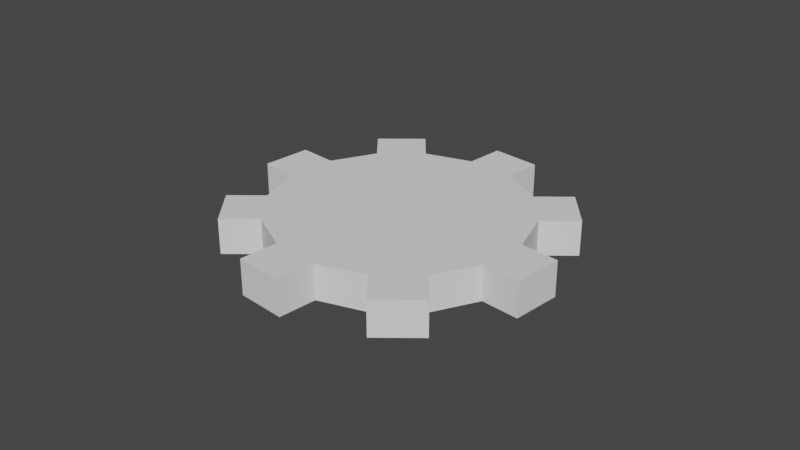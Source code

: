 # Source: Gear.blend  (saved by Blender 3.4.6; exported with 4.5.12 LTS)
import bpy
from mathutils import Matrix  # noqa: F401  (used for matrix-valued properties, if any)

bpy.ops.wm.read_factory_settings(use_empty=True)
scene = bpy.context.scene
scene.name = 'Scene'

# ---- collections
col_collection = bpy.data.collections.new('Collection'); scene.collection.children.link(col_collection)

# ---- world
world_world = bpy.data.worlds.new('World'); scene.world = world_world
world_world.use_nodes = True; world_world.node_tree.nodes.clear()
_N = world_world.node_tree.nodes; _L = world_world.node_tree.links
n0 = _N.new('ShaderNodeOutputWorld'); n0.name = 'World Output'; n0.location = (300, 300)
n1 = _N.new('ShaderNodeBackground'); n1.name = 'Background'; n1.location = (10, 300)
n1.inputs[0].default_value = (0.05088, 0.05088, 0.05088, 1.0)
_L.new(n1.outputs[0], n0.inputs[0])
n0.is_active_output = True
world_world.color = (0.05088, 0.05088, 0.05088)
world_world.use_sun_shadow = False
world_world.sun_shadow_jitter_overblur = 0.0

# ---- meshes
me_cylinder_001 = bpy.data.meshes.new('Cylinder.001')
me_cylinder_001.from_pydata([(0.0, 1.0, -0.14), (0.0, 1.0, 0.14), (0.3827, 0.9239, -0.14), (0.3827, 0.9239, 0.14), (0.7071, 0.7071, -0.14), (0.7071, 0.7071, 0.14), (0.9239, 0.3827, -0.14), (0.9239, 0.3827, 0.14), (1.0, 0.0, -0.14), (1.0, 0.0, 0.14), (0.9239, -0.3827, -0.14), (0.9239, -0.3827, 0.14), (0.7071, -0.7071, -0.14), (0.7071, -0.7071, 0.14), (0.3827, -0.9239, -0.14), (0.3827, -0.9239, 0.14), (0.0, -1.0, -0.14), (0.0, -1.0, 0.14), (-0.3827, -0.9239, -0.14), (-0.3827, -0.9239, 0.14), (-0.7071, -0.7071, -0.14), (-0.7071, -0.7071, 0.14), (-0.9239, -0.3827, -0.14), (-0.9239, -0.3827, 0.14), (-1.0, 0.0, -0.14), (-1.0, 0.0, 0.14), (-0.9239, 0.3827, -0.14), (-0.9239, 0.3827, 0.14), (-0.7071, 0.7071, -0.14), (-0.7071, 0.7071, 0.14), (-0.3827, 0.9239, -0.14), (-0.3827, 0.9239, 0.14), (-0.05955, 1.299, -0.14), (-0.05955, 1.299, 0.14), (0.5523, 1.178, 0.14), (0.5523, 1.178, -0.14), (0.8767, 0.9609, -0.14), (0.8767, 0.9609, 0.14), (1.223, 0.4422, 0.14), (1.223, 0.4422, -0.14), (1.299, 0.05955, -0.14), (1.299, 0.05955, 0.14), (1.178, -0.5523, 0.14), (1.178, -0.5523, -0.14), (0.9609, -0.8767, -0.14), (0.9609, -0.8767, 0.14), (0.4422, -1.223, 0.14), (0.4422, -1.223, -0.14), (0.05955, -1.299, -0.14), (0.05955, -1.299, 0.14), (-0.5523, -1.178, 0.14), (-0.5523, -1.178, -0.14), (-0.8767, -0.9609, -0.14), (-0.8767, -0.9609, 0.14), (-1.223, -0.4422, 0.14), (-1.223, -0.4422, -0.14), (-1.299, -0.05955, -0.14), (-1.299, -0.05955, 0.14), (-1.178, 0.5523, 0.14), (-1.178, 0.5523, -0.14), (-0.9609, 0.8767, -0.14), (-0.9609, 0.8767, 0.14), (-0.4422, 1.223, 0.14), (-0.4422, 1.223, -0.14)], [], [(0, 1, 3, 2), (27, 29, 61, 58), (4, 5, 7, 6), (18, 19, 50, 51), (8, 9, 11, 10), (28, 26, 59, 60), (12, 13, 15, 14), (26, 27, 58, 59), (16, 17, 19, 18), (9, 8, 40, 41), (20, 21, 23, 22), (7, 9, 41, 38), (24, 25, 27, 26), (17, 16, 48, 49), (28, 29, 31, 30), (8, 6, 39, 40), (35, 34, 37, 36), (39, 38, 41, 40), (43, 42, 45, 44), (47, 46, 49, 48), (51, 50, 53, 52), (55, 54, 57, 56), (59, 58, 61, 60), (63, 62, 33, 32), (20, 18, 51, 52), (10, 11, 42, 43), (29, 28, 60, 61), (1, 0, 32, 33), (19, 21, 53, 50), (12, 10, 43, 44), (2, 3, 34, 35), (21, 20, 52, 53), (11, 13, 45, 42), (4, 2, 35, 36), (13, 12, 44, 45), (30, 31, 62, 63), (3, 5, 37, 34), (0, 30, 63, 32), (5, 4, 36, 37), (22, 23, 54, 55), (31, 1, 33, 62), (24, 22, 55, 56), (14, 15, 46, 47), (23, 25, 57, 54), (16, 14, 47, 48), (6, 7, 38, 39), (25, 24, 56, 57), (15, 17, 49, 46), (31, 3, 1), (29, 3, 31), (29, 5, 3), (27, 5, 29), (27, 7, 5), (25, 7, 27), (25, 9, 7), (23, 9, 25), (23, 11, 9), (21, 11, 23), (21, 13, 11), (19, 13, 21), (19, 15, 13), (17, 15, 19), (30, 0, 2), (28, 30, 2), (28, 2, 4), (26, 28, 4), (26, 4, 6), (24, 26, 6), (24, 6, 8), (22, 24, 8), (22, 8, 10), (20, 22, 10), (20, 10, 12), (18, 20, 12), (18, 12, 14), (16, 18, 14)])
_uv = me_cylinder_001.uv_layers.new(name='UVMap')
_uv.uv.foreach_set('vector', [1.0, 0.5, 1.0, 1.0, 0.9375, 1.0, 0.9375, 0.5, 0.02827, 0.3418, 0.08029, 0.4197, 0.08029, 0.4197, 0.02827, 0.3418, 0.875, 0.5, 0.875, 1.0, 0.8125, 1.0, 0.8125, 0.5, 0.4375, 0.5, 0.4375, 1.0, 0.4375, 1.0, 0.4375, 0.5, 0.75, 0.5, 0.75, 1.0, 0.6875, 1.0, 0.6875, 0.5, 0.5803, 0.4197, 0.5283, 0.3418, 0.5283, 0.3418, 0.5803, 0.4197, 0.625, 0.5, 0.625, 1.0, 0.5625, 1.0, 0.5625, 0.5, 0.1875, 0.5, 0.1875, 1.0, 0.1875, 1.0, 0.1875, 0.5, 0.5, 0.5, 0.5, 1.0, 0.4375, 1.0, 0.4375, 0.5, 0.75, 1.0, 0.75, 0.5, 0.75, 0.5, 0.75, 1.0, 0.375, 0.5, 0.375, 1.0, 0.3125, 1.0, 0.3125, 0.5, 0.4717, 0.3418, 0.49, 0.25, 0.49, 0.25, 0.4717, 0.3418, 0.25, 0.5, 0.25, 1.0, 0.1875, 1.0, 0.1875, 0.5, 0.5, 1.0, 0.5, 0.5, 0.5, 0.5, 0.5, 1.0, 0.125, 0.5, 0.125, 1.0, 0.0625, 1.0, 0.0625, 0.5, 0.99, 0.25, 0.9717, 0.3418, 0.9717, 0.3418, 0.99, 0.25, 0.9375, 0.5, 0.9375, 1.0, 0.875, 1.0, 0.875, 0.5, 0.8125, 0.5, 0.8125, 1.0, 0.75, 1.0, 0.75, 0.5, 0.6875, 0.5, 0.6875, 1.0, 0.625, 1.0, 0.625, 0.5, 0.5625, 0.5, 0.5625, 1.0, 0.5, 1.0, 0.5, 0.5, 0.4375, 0.5, 0.4375, 1.0, 0.375, 1.0, 0.375, 0.5, 0.3125, 0.5, 0.3125, 1.0, 0.25, 1.0, 0.25, 0.5, 0.1875, 0.5, 0.1875, 1.0, 0.125, 1.0, 0.125, 0.5, 0.0625, 0.5, 0.0625, 1.0, 0.0, 1.0, 0.0, 0.5, 0.5803, 0.08029, 0.6582, 0.02827, 0.6582, 0.02827, 0.5803, 0.08029, 0.6875, 0.5, 0.6875, 1.0, 0.6875, 1.0, 0.6875, 0.5, 0.125, 1.0, 0.125, 0.5, 0.125, 0.5, 0.125, 1.0, 1.0, 1.0, 1.0, 0.5, 1.0, 0.5, 1.0, 1.0, 0.1582, 0.02827, 0.08029, 0.08029, 0.08029, 0.08029, 0.1582, 0.02827, 0.9197, 0.08029, 0.9717, 0.1582, 0.9717, 0.1582, 0.9197, 0.08029, 0.9375, 0.5, 0.9375, 1.0, 0.9375, 1.0, 0.9375, 0.5, 0.375, 1.0, 0.375, 0.5, 0.375, 0.5, 0.375, 1.0, 0.4717, 0.1582, 0.4197, 0.08029, 0.4197, 0.08029, 0.4717, 0.1582, 0.9197, 0.4197, 0.8418, 0.4717, 0.8418, 0.4717, 0.9197, 0.4197, 0.625, 1.0, 0.625, 0.5, 0.625, 0.5, 0.625, 1.0, 0.0625, 0.5, 0.0625, 1.0, 0.0625, 1.0, 0.0625, 0.5, 0.3418, 0.4717, 0.4197, 0.4197, 0.4197, 0.4197, 0.3418, 0.4717, 0.75, 0.49, 0.6582, 0.4717, 0.6582, 0.4717, 0.75, 0.49, 0.875, 1.0, 0.875, 0.5, 0.875, 0.5, 0.875, 1.0, 0.3125, 0.5, 0.3125, 1.0, 0.3125, 1.0, 0.3125, 0.5, 0.1582, 0.4717, 0.25, 0.49, 0.25, 0.49, 0.1582, 0.4717, 0.51, 0.25, 0.5283, 0.1582, 0.5283, 0.1582, 0.51, 0.25, 0.5625, 0.5, 0.5625, 1.0, 0.5625, 1.0, 0.5625, 0.5, 0.02827, 0.1582, 0.01, 0.25, 0.01, 0.25, 0.02827, 0.1582, 0.75, 0.01, 0.8418, 0.02827, 0.8418, 0.02827, 0.75, 0.01, 0.8125, 0.5, 0.8125, 1.0, 0.8125, 1.0, 0.8125, 0.5, 0.25, 1.0, 0.25, 0.5, 0.25, 0.5, 0.25, 1.0, 0.3418, 0.02827, 0.25, 0.01, 0.25, 0.01, 0.3418, 0.02827, 0.0, 0.0, 0.0, 0.0, 0.0, 0.0, 0.0, 0.0, 0.0, 0.0, 0.0, 0.0, 0.0, 0.0, 0.0, 0.0, 0.0, 0.0, 0.0, 0.0, 0.0, 0.0, 0.0, 0.0, 0.0, 0.0, 0.0, 0.0, 0.0, 0.0, 0.0, 0.0, 0.0, 0.0, 0.0, 0.0, 0.0, 0.0, 0.0, 0.0, 0.0, 0.0, 0.0, 0.0, 0.0, 0.0, 0.0, 0.0, 0.0, 0.0, 0.0, 0.0, 0.0, 0.0, 0.0, 0.0, 0.0, 0.0, 0.0, 0.0, 0.0, 0.0, 0.0, 0.0, 0.0, 0.0, 0.0, 0.0, 0.0, 0.0, 0.0, 0.0, 0.0, 0.0, 0.0, 0.0, 0.0, 0.0, 0.0, 0.0, 0.0, 0.0, 0.0, 0.0, 0.0, 0.0, 0.0, 0.0, 0.0, 0.0, 0.0, 0.0, 0.0, 0.0, 0.0, 0.0, 0.0, 0.0, 0.0, 0.0, 0.0, 0.0, 0.0, 0.0, 0.0, 0.0, 0.0, 0.0, 0.0, 0.0, 0.0, 0.0, 0.0, 0.0, 0.0, 0.0, 0.0, 0.0, 0.0, 0.0, 0.0, 0.0, 0.0, 0.0, 0.0, 0.0, 0.0, 0.0, 0.0, 0.0, 0.0, 0.0, 0.0, 0.0, 0.0, 0.0, 0.0, 0.0, 0.0, 0.0, 0.0, 0.0, 0.0, 0.0, 0.0, 0.0, 0.0, 0.0, 0.0, 0.0, 0.0, 0.0, 0.0, 0.0, 0.0, 0.0, 0.0, 0.0, 0.0, 0.0, 0.0, 0.0, 0.0, 0.0, 0.0, 0.0, 0.0, 0.0])
me_cylinder_001.update()

# ---- objects
ob_cylinder = bpy.data.objects.new('Cylinder', me_cylinder_001)

# ---- transforms, parenting, visibility, modifiers, constraints
ob_cylinder.location = (0.0, 0.0, 0.0)
ob_cylinder.rotation_euler = (0.0, 0.0, 5.2)

# ---- collection membership
col_collection.objects.link(ob_cylinder)

# ---- scene / render settings (as saved in the file)
scene.frame_start = 1; scene.frame_end = 30; scene.frame_set(25)
scene.render.engine = 'BLENDER_EEVEE_NEXT'
scene.cycles.sampling_pattern = 'TABULATED_SOBOL'
scene.cycles.use_light_tree = False
scene.view_settings.view_transform = 'Filmic'
bpy.context.view_layer.update()

# ---- added for rendering (the .blend has no active camera and no usable light): camera, sun
cam_auto = bpy.data.cameras.new('AutoCamera')
cam_auto.lens = 50.0
cam_auto.sensor_width = 36.0
cam_auto.clip_end = 1000.0
ob_auto_camera = bpy.data.objects.new('AutoCamera', cam_auto)
scene.collection.objects.link(ob_auto_camera)
ob_auto_camera.location = (4.60426, -5.52511, 3.6834)
ob_auto_camera.rotation_euler = (1.09748, -7.21219e-08, 0.694738)
scene.camera = ob_auto_camera
light_auto_sun = bpy.data.lights.new('AutoSun', 'SUN')
light_auto_sun.energy = 3.0
light_auto_sun.angle = 0.0523599
ob_auto_sun = bpy.data.objects.new('AutoSun', light_auto_sun)
scene.collection.objects.link(ob_auto_sun)
ob_auto_sun.rotation_euler = (0.872665, 0.174533, 0.523599)
bpy.context.view_layer.update()
